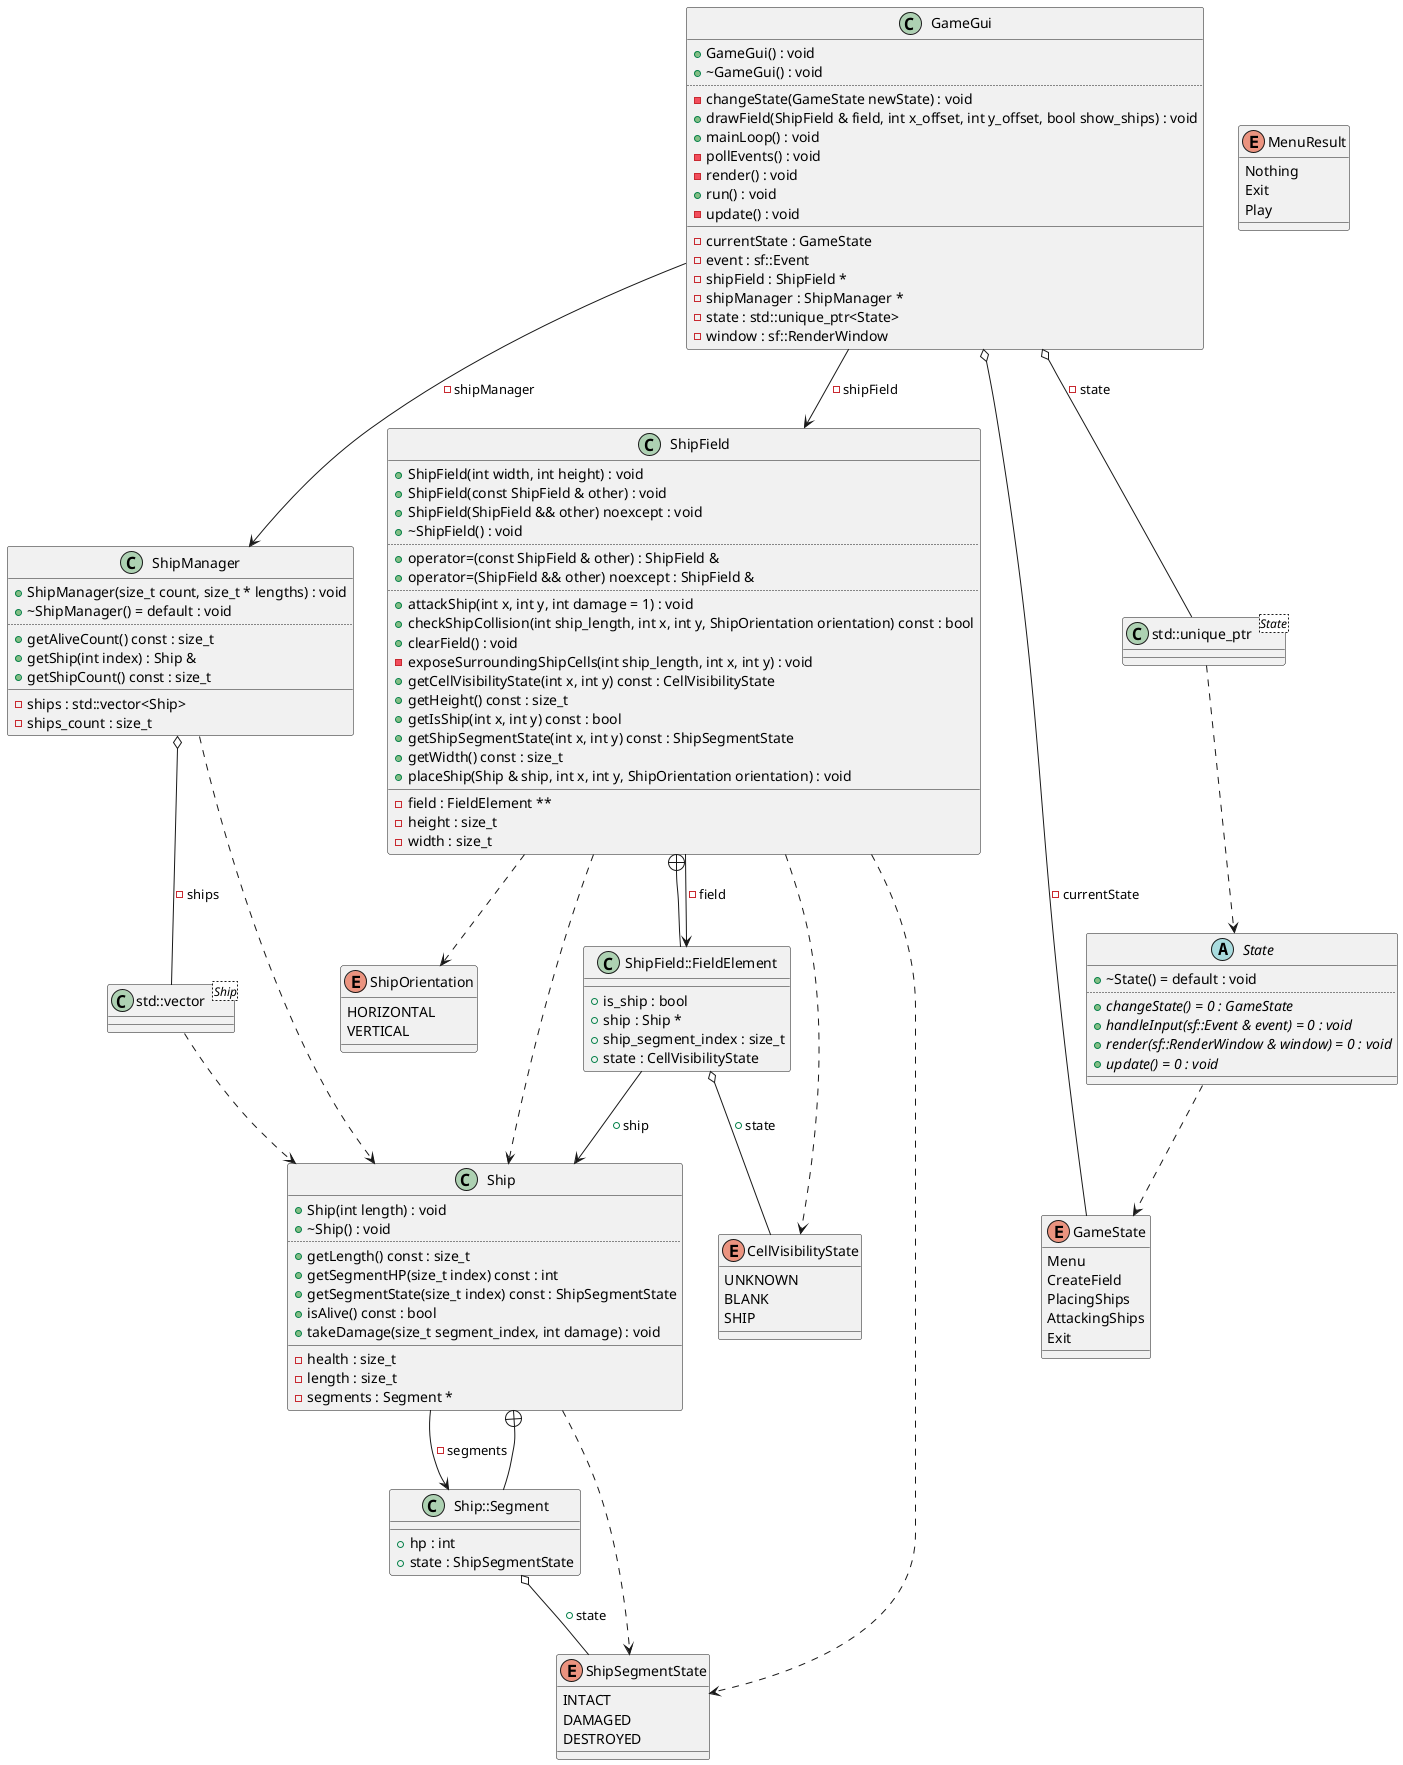

The diagram above was rendered by PlantUML. Its source (embedded in the PNG):
@startuml
class "std::vector<Ship>" as C_0010668212532447068380
class C_0010668212532447068380 {
__
}
class "std::unique_ptr<State>" as C_0003593355595461115184
class C_0003593355595461115184 {
__
}
enum "ShipSegmentState" as C_0014256742677139282670
enum C_0014256742677139282670 {
INTACT
DAMAGED
DESTROYED
}
enum "ShipOrientation" as C_0002579181642537833876
enum C_0002579181642537833876 {
HORIZONTAL
VERTICAL
}
enum "CellVisibilityState" as C_0003333043679234439357
enum C_0003333043679234439357 {
UNKNOWN
BLANK
SHIP
}
enum "MenuResult" as C_0000336692914646176741
enum C_0000336692914646176741 {
Nothing
Exit
Play
}
class "Ship" as C_0014529657433315016423
class C_0014529657433315016423 {
+Ship(int length) : void
+~Ship() : void
..
+getLength() const : size_t
+getSegmentHP(size_t index) const : int
+getSegmentState(size_t index) const : ShipSegmentState
+isAlive() const : bool
+takeDamage(size_t segment_index, int damage) : void
__
-health : size_t
-length : size_t
-segments : Segment *
}
class "Ship::Segment" as C_0000674658759292391449
class C_0000674658759292391449 {
__
+hp : int
+state : ShipSegmentState
}
class "ShipField" as C_0003843296779074973901
class C_0003843296779074973901 {
+ShipField(int width, int height) : void
+ShipField(const ShipField & other) : void
+ShipField(ShipField && other) noexcept : void
+~ShipField() : void
..
+operator=(const ShipField & other) : ShipField &
+operator=(ShipField && other) noexcept : ShipField &
..
+attackShip(int x, int y, int damage = 1) : void
+checkShipCollision(int ship_length, int x, int y, ShipOrientation orientation) const : bool
+clearField() : void
-exposeSurroundingShipCells(int ship_length, int x, int y) : void
+getCellVisibilityState(int x, int y) const : CellVisibilityState
+getHeight() const : size_t
+getIsShip(int x, int y) const : bool
+getShipSegmentState(int x, int y) const : ShipSegmentState
+getWidth() const : size_t
+placeShip(Ship & ship, int x, int y, ShipOrientation orientation) : void
__
-field : FieldElement **
-height : size_t
-width : size_t
}
class "ShipField::FieldElement" as C_0000316359785794417378
class C_0000316359785794417378 {
__
+is_ship : bool
+ship : Ship *
+ship_segment_index : size_t
+state : CellVisibilityState
}
class "ShipManager" as C_0017499122254539489506
class C_0017499122254539489506 {
+ShipManager(size_t count, size_t * lengths) : void
+~ShipManager() = default : void
..
+getAliveCount() const : size_t
+getShip(int index) : Ship &
+getShipCount() const : size_t
__
-ships : std::vector<Ship>
-ships_count : size_t
}
enum "GameState" as C_0004356735495323104445
enum C_0004356735495323104445 {
Menu
CreateField
PlacingShips
AttackingShips
Exit
}
abstract "State" as C_0001914138303902600425
abstract C_0001914138303902600425 {
+~State() = default : void
..
{abstract} +changeState() = 0 : GameState
{abstract} +handleInput(sf::Event & event) = 0 : void
{abstract} +render(sf::RenderWindow & window) = 0 : void
{abstract} +update() = 0 : void
__
}
class "GameGui" as C_0007395642151187698177
class C_0007395642151187698177 {
+GameGui() : void
+~GameGui() : void
..
-changeState(GameState newState) : void
+drawField(ShipField & field, int x_offset, int y_offset, bool show_ships) : void
+mainLoop() : void
-pollEvents() : void
-render() : void
+run() : void
-update() : void
__
-currentState : GameState
-event : sf::Event
-shipField : ShipField *
-shipManager : ShipManager *
-state : std::unique_ptr<State>
-window : sf::RenderWindow
}
C_0010668212532447068380 ..> C_0014529657433315016423
C_0003593355595461115184 ..> C_0001914138303902600425
C_0014529657433315016423 ..> C_0014256742677139282670
C_0014529657433315016423 --> C_0000674658759292391449 : -segments
C_0000674658759292391449 --+ C_0014529657433315016423
C_0000674658759292391449 o-- C_0014256742677139282670 : +state
C_0003843296779074973901 ..> C_0002579181642537833876
C_0003843296779074973901 ..> C_0003333043679234439357
C_0003843296779074973901 ..> C_0014256742677139282670
C_0003843296779074973901 ..> C_0014529657433315016423
C_0003843296779074973901 --> C_0000316359785794417378 : -field
C_0000316359785794417378 --+ C_0003843296779074973901
C_0000316359785794417378 o-- C_0003333043679234439357 : +state
C_0000316359785794417378 --> C_0014529657433315016423 : +ship
C_0017499122254539489506 ..> C_0014529657433315016423
C_0017499122254539489506 o-- C_0010668212532447068380 : -ships
C_0001914138303902600425 ..> C_0004356735495323104445
C_0007395642151187698177 --> C_0003843296779074973901 : -shipField
C_0007395642151187698177 --> C_0017499122254539489506 : -shipManager
C_0007395642151187698177 o-- C_0004356735495323104445 : -currentState
C_0007395642151187698177 o-- C_0003593355595461115184 : -state

'Generated with clang-uml, version 0.5.5
'LLVM version clang version 18.1.8
@enduml